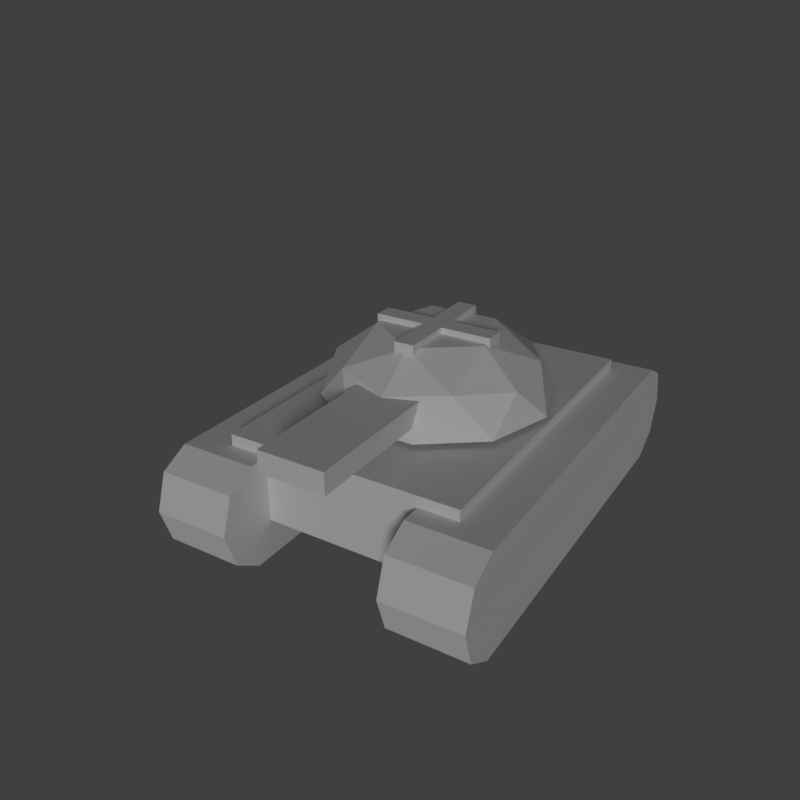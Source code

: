 # Source: healUnit.blend  (saved by Blender 2.79.0; exported with 4.5.12 LTS)
import bpy
from mathutils import Matrix  # noqa: F401  (used for matrix-valued properties, if any)

bpy.ops.wm.read_factory_settings(use_empty=True)
scene = bpy.context.scene
scene.name = 'Scene'

# ---- collections
col_collection_1 = bpy.data.collections.new('Collection 1'); scene.collection.children.link(col_collection_1)

# ---- materials (node trees are filled in below, after node groups)
mat_material_001 = bpy.data.materials.new('Material.001')
mat_material_001.alpha_threshold = 0.0
mat_material_001.use_transparent_shadow = False
mat_material_001.roughness = 0.5

# ---- material node trees

# ---- world
world_world = bpy.data.worlds.new('World'); scene.world = world_world
world_world.color = (0.05088, 0.05088, 0.05088)
world_world.use_sun_shadow = False
world_world.sun_shadow_jitter_overblur = 0.0
world_world.cycles.sampling_method = 'MANUAL'

# ---- cameras
cam_camera = bpy.data.cameras.new('Camera')
cam_camera.clip_end = 100.0
cam_camera.lens = 35.0
cam_camera.sensor_width = 32.0
cam_camera.sensor_height = 18.0
cam_camera.display_size = 2.0
cam_camera.dof.focus_distance = 0.0
cam_camera.dof.aperture_fstop = 128.0
cam_camera.dof.aperture_blades = 6

# ---- lights
light_sun = bpy.data.lights.new('Sun', 'SUN')
light_sun.transmission_factor = 0.0
light_sun.angle = 0.1993
light_sun.energy = 1.0
light_sun.shadow_buffer_clip_start = 0.5
light_sun.shadow_soft_size = 0.1
light_sun.shadow_cascade_max_distance = 1000.0

# ---- meshes
me_icosphere = bpy.data.meshes.new('Icosphere')
me_icosphere.from_pydata([(0.4123, -1.269, 2.032), (-1.079, -0.7842, 2.032), (-1.079, 0.7842, 2.032), (0.4123, 1.269, 2.032), (1.334, -1.256e-07, 2.032), (4.41e-07, -4.897e-10, 2.443), (1.419, -0.4609, 1.588), (1.419, 0.4609, 1.588), (3.011e-07, -1.492, 1.588), (0.8768, -1.207, 1.588), (-1.419, -0.4609, 1.588), (-0.8768, -1.207, 1.588), (-0.8768, 1.207, 1.588), (-1.419, 0.4609, 1.588), (0.8768, 1.207, 1.588), (5.809e-07, 1.492, 1.588), (1.027, -0.7458, 2.11), (-0.3921, -1.207, 2.11), (-1.269, 1.185e-07, 2.11), (-0.3921, 1.207, 2.11), (1.027, 0.7458, 2.11), (0.2423, -0.7458, 2.434), (0.7842, -7.403e-08, 2.434), (-0.6344, -0.4609, 2.434), (-0.6344, 0.4609, 2.434), (0.2423, 0.7458, 2.434), (-0.305, 0.4222, 2.028), (0.4973, 0.155, 2.028), (0.5499, 2.989, 2.028), (1.352, 2.721, 2.028), (-0.305, 0.4222, 1.747), (0.4973, 0.155, 1.747), (0.5499, 2.989, 1.747), (1.352, 2.721, 1.747), (-1.911, -2.53, 0.7182), (-2.87, -2.211, 0.7182), (-1.862, -2.385, 0.2491), (-2.822, -2.065, 0.2491), (-1.745, -2.033, 0.0), (-2.705, -1.714, 0.0), (-1.628, -1.682, 0.2491), (-2.588, -1.362, 0.2491), (-1.58, -1.536, 0.7182), (-2.539, -1.217, 0.7182), (-1.628, -1.682, 1.187), (-2.588, -1.362, 1.187), (-1.745, -2.033, 1.382), (-2.705, -1.714, 1.382), (-1.862, -2.385, 1.187), (-2.822, -2.065, 1.187), (-1.135, 2.999, 0.0), (-0.1752, 2.68, 0.0), (-0.05812, 3.031, 0.2491), (-1.018, 3.351, 0.2491), (-0.009627, 3.177, 0.7182), (-0.9692, 3.496, 0.7182), (-0.05812, 3.031, 1.187), (-1.018, 3.351, 1.187), (-0.1752, 2.68, 1.382), (-1.135, 2.999, 1.382), (1.911, 2.53, 0.7096), (2.87, 2.211, 0.7096), (1.862, 2.385, 0.2405), (2.822, 2.065, 0.2405), (1.745, 2.033, 0.0), (2.705, 1.714, 0.0), (1.628, 1.682, 0.2405), (2.588, 1.362, 0.2405), (1.58, 1.536, 0.7096), (2.539, 1.217, 0.7096), (1.628, 1.682, 1.179), (2.588, 1.362, 1.179), (1.745, 2.033, 1.373), (2.705, 1.714, 1.373), (1.862, 2.385, 1.179), (2.822, 2.065, 1.179), (1.135, -2.999, 0.0), (0.1752, -2.68, 0.0), (0.05812, -3.031, 0.2405), (1.018, -3.351, 0.2405), (0.009627, -3.177, 0.7096), (0.9692, -3.496, 0.7096), (0.05812, -3.031, 1.179), (1.018, -3.351, 1.179), (0.1752, -2.68, 1.373), (1.135, -2.999, 1.373), (-2.14, -1.623, 0.5032), (-2.14, -1.623, 1.526), (-0.7391, 2.582, 0.5032), (-0.7391, 2.582, 1.526), (0.7391, -2.582, 0.5032), (0.7391, -2.582, 1.526), (2.14, 1.623, 0.5032), (2.14, 1.623, 1.526), (0.1783, 0.1318, 2.517), (0.1783, 0.1318, 2.262), (0.0977, -0.1101, 2.517), (0.0977, -0.1101, 2.262), (-0.06361, 0.2124, 2.517), (-0.06361, 0.2124, 2.262), (-0.1442, -0.02948, 2.517), (-0.1442, -0.02948, 2.262), (-0.6896, 0.4209, 2.262), (-0.7702, 0.179, 2.262), (-0.7702, 0.179, 2.517), (-0.6896, 0.4209, 2.517), (0.3868, 0.7578, 2.517), (0.3868, 0.7578, 2.262), (0.1449, 0.8384, 2.262), (0.1449, 0.8384, 2.517), (0.8043, -0.0767, 2.517), (0.8043, -0.0767, 2.262), (0.7237, -0.3186, 2.517), (0.7237, -0.3186, 2.262), (-0.3527, -0.6555, 2.262), (-0.1108, -0.736, 2.262), (-0.1108, -0.736, 2.517), (-0.3527, -0.6555, 2.517)], [], [(0, 16, 21), (1, 17, 23), (2, 18, 24), (3, 19, 25), (4, 20, 22), (22, 25, 5), (22, 20, 25), (20, 3, 25), (25, 24, 5), (25, 19, 24), (19, 2, 24), (24, 23, 5), (24, 18, 23), (18, 1, 23), (23, 21, 5), (23, 17, 21), (17, 0, 21), (21, 22, 5), (21, 16, 22), (16, 4, 22), (7, 20, 4), (7, 14, 20), (14, 3, 20), (15, 19, 3), (15, 12, 19), (12, 2, 19), (13, 18, 2), (13, 10, 18), (10, 1, 18), (11, 17, 1), (11, 8, 17), (8, 0, 17), (9, 16, 0), (9, 6, 16), (6, 4, 16), (14, 15, 3), (12, 13, 2), (10, 11, 1), (8, 9, 0), (6, 7, 4), (26, 27, 29, 28), (28, 29, 33, 32), (32, 33, 31, 30), (30, 31, 27, 26), (28, 32, 30, 26), (33, 29, 27, 31), (34, 35, 37, 36), (36, 37, 39, 38), (43, 45, 57, 55), (40, 38, 51, 52), (45, 47, 59, 57), (42, 40, 52, 54), (37, 35, 49, 47, 45, 43, 41, 39), (46, 47, 49, 48), (48, 49, 35, 34), (34, 36, 38, 40, 42, 44, 46, 48), (51, 50, 53, 52), (52, 53, 55, 54), (54, 55, 57, 56), (56, 57, 59, 58), (41, 43, 55, 53), (47, 46, 58, 59), (39, 41, 53, 50), (46, 44, 56, 58), (38, 39, 50, 51), (44, 42, 54, 56), (60, 61, 63, 62), (62, 63, 65, 64), (69, 71, 83, 81), (66, 64, 77, 78), (71, 73, 85, 83), (68, 66, 78, 80), (63, 61, 75, 73, 71, 69, 67, 65), (72, 73, 75, 74), (74, 75, 61, 60), (60, 62, 64, 66, 68, 70, 72, 74), (77, 76, 79, 78), (78, 79, 81, 80), (80, 81, 83, 82), (82, 83, 85, 84), (67, 69, 81, 79), (73, 72, 84, 85), (65, 67, 79, 76), (72, 70, 82, 84), (64, 65, 76, 77), (70, 68, 80, 82), (86, 87, 89, 88), (88, 89, 93, 92), (92, 93, 91, 90), (90, 91, 87, 86), (88, 92, 90, 86), (93, 89, 87, 91), (99, 95, 97, 101), (94, 96, 112, 110), (94, 98, 100, 96), (98, 99, 102, 105), (101, 97, 115, 114), (94, 95, 107, 106), (103, 104, 105, 102), (99, 101, 103, 102), (100, 98, 105, 104), (101, 100, 104, 103), (108, 109, 106, 107), (99, 98, 109, 108), (98, 94, 106, 109), (95, 99, 108, 107), (111, 110, 112, 113), (95, 94, 110, 111), (97, 95, 111, 113), (96, 97, 113, 112), (115, 116, 117, 114), (96, 100, 117, 116), (97, 96, 116, 115), (100, 101, 114, 117)])
_uv = me_icosphere.uv_layers.new(name='UVMap')
_uv.uv.foreach_set('vector', [0.6451, 0.6625, 0.6943, 0.609, 0.7008, 0.6806, 0.6891, 0.7981, 0.6535, 0.7348, 0.7236, 0.7508, 0.8317, 0.7981, 0.7604, 0.8125, 0.7973, 0.7508, 0.8758, 0.6625, 0.8674, 0.7348, 0.8201, 0.6806, 0.7604, 0.5787, 0.8265, 0.609, 0.7604, 0.6373, 0.7604, 0.6373, 0.8201, 0.6806, 0.7604, 0.7, 0.7604, 0.6373, 0.8265, 0.609, 0.8201, 0.6806, 0.8265, 0.609, 0.8758, 0.6625, 0.8201, 0.6806, 0.8201, 0.6806, 0.7973, 0.7508, 0.7604, 0.7, 0.8201, 0.6806, 0.8674, 0.7348, 0.7973, 0.7508, 0.8674, 0.7348, 0.8317, 0.7981, 0.7973, 0.7508, 0.7973, 0.7508, 0.7236, 0.7508, 0.7604, 0.7, 0.7973, 0.7508, 0.7604, 0.8125, 0.7236, 0.7508, 0.7604, 0.8125, 0.6891, 0.7981, 0.7236, 0.7508, 0.7236, 0.7508, 0.7008, 0.6806, 0.7604, 0.7, 0.7236, 0.7508, 0.6535, 0.7348, 0.7008, 0.6806, 0.6535, 0.7348, 0.6451, 0.6625, 0.7008, 0.6806, 0.7008, 0.6806, 0.7604, 0.6373, 0.7604, 0.7, 0.7008, 0.6806, 0.6943, 0.609, 0.7604, 0.6373, 0.6943, 0.609, 0.7604, 0.5787, 0.7604, 0.6373, 0.8134, 0.5355, 0.8265, 0.609, 0.7604, 0.5787, 0.8134, 0.5355, 0.9005, 0.5988, 0.8265, 0.609, 0.9005, 0.5988, 0.8758, 0.6625, 0.8265, 0.609, 0.9333, 0.6996, 0.8674, 0.7348, 0.8758, 0.6625, 0.9333, 0.6996, 0.9, 0.8019, 0.8674, 0.7348, 0.9, 0.8019, 0.8317, 0.7981, 0.8674, 0.7348, 0.8142, 0.8643, 0.7604, 0.8125, 0.8317, 0.7981, 0.8142, 0.8643, 0.7066, 0.8643, 0.7604, 0.8125, 0.7066, 0.8643, 0.6891, 0.7981, 0.7604, 0.8125, 0.6209, 0.8019, 0.6535, 0.7348, 0.6891, 0.7981, 0.6209, 0.8019, 0.5876, 0.6996, 0.6535, 0.7348, 0.5876, 0.6996, 0.6451, 0.6625, 0.6535, 0.7348, 0.6204, 0.5988, 0.6943, 0.609, 0.6451, 0.6625, 0.6204, 0.5988, 0.7074, 0.5355, 0.6943, 0.609, 0.7074, 0.5355, 0.7604, 0.5787, 0.6943, 0.609, 0.9005, 0.5988, 0.9333, 0.6996, 0.8758, 0.6625, 0.9, 0.8019, 0.8142, 0.8643, 0.8317, 0.7981, 0.7066, 0.8643, 0.6209, 0.8019, 0.6891, 0.7981, 0.5876, 0.6996, 0.6204, 0.5988, 0.6451, 0.6625, 0.7074, 0.5355, 0.8134, 0.5355, 0.7604, 0.5787, 0.5876, 0.5355, 0.9333, 0.5355, 0.9333, 0.8812, 0.5876, 0.8812, 0.5876, 0.5355, 0.9333, 0.5355, 0.9333, 0.8812, 0.5876, 0.8812, 0.5876, 0.5355, 0.9333, 0.5355, 0.9333, 0.8812, 0.5876, 0.8812, 0.5876, 0.5355, 0.9333, 0.5355, 0.9333, 0.8812, 0.5876, 0.8812, 0.5876, 0.5355, 0.9333, 0.5355, 0.9333, 0.8812, 0.5876, 0.8812, 0.5876, 0.5355, 0.9333, 0.5355, 0.9333, 0.8812, 0.5876, 0.8812, 0.5538, 0.5637, 0.8877, 0.5637, 0.8877, 0.8977, 0.5538, 0.8977, 0.5538, 0.5637, 0.8877, 0.5637, 0.8877, 0.8977, 0.5538, 0.8977, 0.5538, 0.5637, 0.8877, 0.5637, 0.8877, 0.8977, 0.5538, 0.8977, 0.5538, 0.5637, 0.8877, 0.5637, 0.8877, 0.8977, 0.5538, 0.8977, 0.5538, 0.5637, 0.8877, 0.5637, 0.8877, 0.8977, 0.5538, 0.8977, 0.5538, 0.5637, 0.8877, 0.5637, 0.8877, 0.8977, 0.5538, 0.8977, 0.7207, 0.8977, 0.8388, 0.8487, 0.8877, 0.7307, 0.8388, 0.6126, 0.7207, 0.5637, 0.6027, 0.6126, 0.5538, 0.7307, 0.6027, 0.8487, 0.5538, 0.5637, 0.8877, 0.5637, 0.8877, 0.8977, 0.5538, 0.8977, 0.5538, 0.5637, 0.8877, 0.5637, 0.8877, 0.8977, 0.5538, 0.8977, 0.7207, 0.8977, 0.8388, 0.8487, 0.8877, 0.7307, 0.8388, 0.6126, 0.7207, 0.5637, 0.6027, 0.6126, 0.5538, 0.7307, 0.6027, 0.8487, 0.5538, 0.5637, 0.8877, 0.5637, 0.8877, 0.8977, 0.5538, 0.8977, 0.5538, 0.5637, 0.8877, 0.5637, 0.8877, 0.8977, 0.5538, 0.8977, 0.5538, 0.5637, 0.8877, 0.5637, 0.8877, 0.8977, 0.5538, 0.8977, 0.5538, 0.5637, 0.8877, 0.5637, 0.8877, 0.8977, 0.5538, 0.8977, 0.5538, 0.5637, 0.8877, 0.5637, 0.8877, 0.8977, 0.5538, 0.8977, 0.5538, 0.5637, 0.8877, 0.5637, 0.8877, 0.8977, 0.5538, 0.8977, 0.5538, 0.5637, 0.8877, 0.5637, 0.8877, 0.8977, 0.5538, 0.8977, 0.5538, 0.5637, 0.8877, 0.5637, 0.8877, 0.8977, 0.5538, 0.8977, 0.5538, 0.5637, 0.8877, 0.5637, 0.8877, 0.8977, 0.5538, 0.8977, 0.5538, 0.5637, 0.8877, 0.5637, 0.8877, 0.8977, 0.5538, 0.8977, 0.5538, 0.5637, 0.8877, 0.5637, 0.8877, 0.8977, 0.5538, 0.8977, 0.5538, 0.5637, 0.8877, 0.5637, 0.8877, 0.8977, 0.5538, 0.8977, 0.5538, 0.5637, 0.8877, 0.5637, 0.8877, 0.8977, 0.5538, 0.8977, 0.5538, 0.5637, 0.8877, 0.5637, 0.8877, 0.8977, 0.5538, 0.8977, 0.5538, 0.5637, 0.8877, 0.5637, 0.8877, 0.8977, 0.5538, 0.8977, 0.5538, 0.5637, 0.8877, 0.5637, 0.8877, 0.8977, 0.5538, 0.8977, 0.7207, 0.8977, 0.8388, 0.8487, 0.8877, 0.7307, 0.8388, 0.6126, 0.7207, 0.5637, 0.6027, 0.6126, 0.5538, 0.7307, 0.6027, 0.8487, 0.5538, 0.5637, 0.8877, 0.5637, 0.8877, 0.8977, 0.5538, 0.8977, 0.5538, 0.5637, 0.8877, 0.5637, 0.8877, 0.8977, 0.5538, 0.8977, 0.7207, 0.8977, 0.8388, 0.8487, 0.8877, 0.7307, 0.8388, 0.6126, 0.7207, 0.5637, 0.6027, 0.6126, 0.5538, 0.7307, 0.6027, 0.8487, 0.5538, 0.5637, 0.8877, 0.5637, 0.8877, 0.8977, 0.5538, 0.8977, 0.5538, 0.5637, 0.8877, 0.5637, 0.8877, 0.8977, 0.5538, 0.8977, 0.5538, 0.5637, 0.8877, 0.5637, 0.8877, 0.8977, 0.5538, 0.8977, 0.5538, 0.5637, 0.8877, 0.5637, 0.8877, 0.8977, 0.5538, 0.8977, 0.5538, 0.5637, 0.8877, 0.5637, 0.8877, 0.8977, 0.5538, 0.8977, 0.5538, 0.5637, 0.8877, 0.5637, 0.8877, 0.8977, 0.5538, 0.8977, 0.5538, 0.5637, 0.8877, 0.5637, 0.8877, 0.8977, 0.5538, 0.8977, 0.5538, 0.5637, 0.8877, 0.5637, 0.8877, 0.8977, 0.5538, 0.8977, 0.5538, 0.5637, 0.8877, 0.5637, 0.8877, 0.8977, 0.5538, 0.8977, 0.5538, 0.5637, 0.8877, 0.5637, 0.8877, 0.8977, 0.5538, 0.8977, 0.07646, 0.5576, 0.4027, 0.5576, 0.4027, 0.8839, 0.07646, 0.8839, 0.07646, 0.5576, 0.4027, 0.5576, 0.4027, 0.8839, 0.07646, 0.8839, 0.07646, 0.5576, 0.4027, 0.5576, 0.4027, 0.8839, 0.07646, 0.8839, 0.07646, 0.5576, 0.4027, 0.5576, 0.4027, 0.8839, 0.07646, 0.8839, 0.07646, 0.5576, 0.4027, 0.5576, 0.4027, 0.8839, 0.07646, 0.8839, 0.07646, 0.5576, 0.4027, 0.5576, 0.4027, 0.8839, 0.07646, 0.8839, 0.5626, 0.08664, 0.9172, 0.08664, 0.9172, 0.4413, 0.5626, 0.4413, 0.5626, 0.08664, 0.9172, 0.08664, 0.9172, 0.4413, 0.5626, 0.4413, 0.5626, 0.08664, 0.9172, 0.08664, 0.9172, 0.4413, 0.5626, 0.4413, 0.5626, 0.08664, 0.9172, 0.08664, 0.9172, 0.4413, 0.5626, 0.4413, 0.5626, 0.08664, 0.9172, 0.08664, 0.9172, 0.4413, 0.5626, 0.4413, 0.5626, 0.08664, 0.9172, 0.08664, 0.9172, 0.4413, 0.5626, 0.4413, 0.5626, 0.08664, 0.9172, 0.08664, 0.9172, 0.4413, 0.5626, 0.4413, 0.5626, 0.08664, 0.9172, 0.08664, 0.9172, 0.4413, 0.5626, 0.4413, 0.5626, 0.08664, 0.9172, 0.08664, 0.9172, 0.4413, 0.5626, 0.4413, 0.5626, 0.08664, 0.9172, 0.08664, 0.9172, 0.4413, 0.5626, 0.4413, 0.5626, 0.08664, 0.9172, 0.08664, 0.9172, 0.4413, 0.5626, 0.4413, 0.5626, 0.08664, 0.9172, 0.08664, 0.9172, 0.4413, 0.5626, 0.4413, 0.5626, 0.08664, 0.9172, 0.08664, 0.9172, 0.4413, 0.5626, 0.4413, 0.5626, 0.08664, 0.9172, 0.08664, 0.9172, 0.4413, 0.5626, 0.4413, 0.5626, 0.08664, 0.9172, 0.08664, 0.9172, 0.4413, 0.5626, 0.4413, 0.5626, 0.08664, 0.9172, 0.08664, 0.9172, 0.4413, 0.5626, 0.4413, 0.5626, 0.08664, 0.9172, 0.08664, 0.9172, 0.4413, 0.5626, 0.4413, 0.5626, 0.08664, 0.9172, 0.08664, 0.9172, 0.4413, 0.5626, 0.4413, 0.5626, 0.08664, 0.9172, 0.08664, 0.9172, 0.4413, 0.5626, 0.4413, 0.5626, 0.08664, 0.9172, 0.08664, 0.9172, 0.4413, 0.5626, 0.4413, 0.5626, 0.08664, 0.9172, 0.08664, 0.9172, 0.4413, 0.5626, 0.4413, 0.5626, 0.08664, 0.9172, 0.08664, 0.9172, 0.4413, 0.5626, 0.4413])
me_icosphere.materials.append(mat_material_001)
me_icosphere.use_remesh_preserve_volume = False
me_icosphere.use_remesh_preserve_attributes = False
me_icosphere.use_mirror_vertex_groups = False
me_icosphere.update()

# ---- objects
ob_icosphere = bpy.data.objects.new('Icosphere', me_icosphere)
ob_sun = bpy.data.objects.new('Sun', light_sun)
ob_camera = bpy.data.objects.new('Camera', cam_camera)

# ---- transforms, parenting, visibility, modifiers, constraints
ob_icosphere.location = (0.0, 0.0, -1.192e-07)
ob_icosphere.rotation_euler = (0.0, -0.0, 0.3216)
ob_icosphere.scale = (0.9094, 0.9094, 0.9094)
ob_icosphere.lineart.crease_threshold = 0.0
ob_sun.location = (0.0, 0.0, 0.0)
ob_sun.rotation_euler = (-1.005, -0.9815, 0.0)
ob_sun.lineart.crease_threshold = 0.0
ob_camera.location = (-4.45, 8.022, 5.84)
ob_camera.rotation_euler = (1.111, 1.522e-06, -2.587)
ob_camera.lineart.crease_threshold = 0.0

# ---- collection membership
col_collection_1.objects.link(ob_icosphere)
col_collection_1.objects.link(ob_sun)
col_collection_1.objects.link(ob_camera)

# ---- scene / render settings (as saved in the file)
scene.camera = ob_camera
scene.frame_start = 1; scene.frame_end = 250; scene.frame_set(0)
scene.render.engine = 'BLENDER_EEVEE_NEXT'
scene.render.resolution_x = 500
scene.render.resolution_y = 500
scene.render.resolution_percentage = 50
scene.render.dither_intensity = 0.0
scene.cycles.use_denoising = False
scene.cycles.samples = 128
scene.cycles.sampling_pattern = 'TABULATED_SOBOL'
scene.cycles.use_adaptive_sampling = False
scene.cycles.use_light_tree = False
scene.cycles.blur_glossy = 0.0
scene.cycles.sample_clamp_indirect = 0.0
scene.view_settings.view_transform = 'Standard'
bpy.context.view_layer.update()
